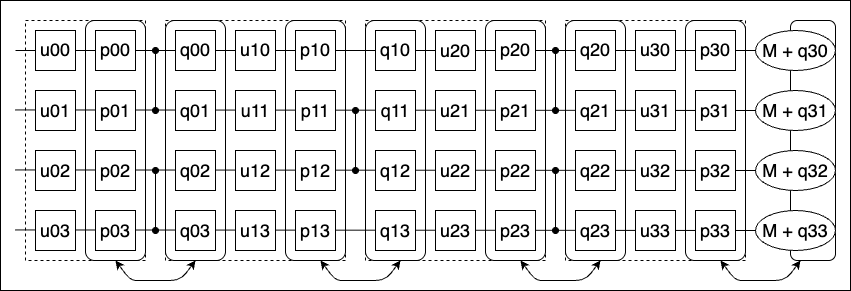

The diagram above was exported from draw.io. Its source (the exported page's mxGraphModel, read from the mxfile embedded in the PNG):
<mxGraphModel dx="1787" dy="549" grid="1" gridSize="10" guides="1" tooltips="1" connect="1" arrows="1" fold="1" page="1" pageScale="1" pageWidth="850" pageHeight="1100" math="0" shadow="0">
  <root>
    <mxCell id="0" />
    <mxCell id="1" parent="0" />
    <mxCell id="498" value="" style="rounded=0;whiteSpace=wrap;html=1;" parent="1" vertex="1">
      <mxGeometry y="10" width="850" height="290" as="geometry" />
    </mxCell>
    <mxCell id="477" value="" style="group;aspect=fixed;fontSize=18;" parent="1" vertex="1" connectable="0">
      <mxGeometry x="15" y="30" width="835" height="240" as="geometry" />
    </mxCell>
    <mxCell id="497" value="" style="rounded=1;whiteSpace=wrap;html=1;" parent="477" vertex="1">
      <mxGeometry x="775" width="45" height="240" as="geometry" />
    </mxCell>
    <mxCell id="476" value="" style="rounded=0;whiteSpace=wrap;html=1;dashed=1;fontSize=18;" parent="477" vertex="1">
      <mxGeometry x="150" width="180" height="240" as="geometry" />
    </mxCell>
    <mxCell id="482" value="" style="rounded=1;whiteSpace=wrap;html=1;" parent="477" vertex="1">
      <mxGeometry x="270" width="60" height="240" as="geometry" />
    </mxCell>
    <mxCell id="481" value="" style="rounded=1;whiteSpace=wrap;html=1;" parent="477" vertex="1">
      <mxGeometry x="150" width="60" height="240" as="geometry" />
    </mxCell>
    <mxCell id="475" value="" style="rounded=0;whiteSpace=wrap;html=1;dashed=1;fontSize=18;" parent="477" vertex="1">
      <mxGeometry x="350" width="180" height="240" as="geometry" />
    </mxCell>
    <mxCell id="484" value="" style="rounded=1;whiteSpace=wrap;html=1;" parent="477" vertex="1">
      <mxGeometry x="470" width="60" height="240" as="geometry" />
    </mxCell>
    <mxCell id="483" value="" style="rounded=1;whiteSpace=wrap;html=1;" parent="477" vertex="1">
      <mxGeometry x="350" width="60" height="240" as="geometry" />
    </mxCell>
    <mxCell id="474" value="" style="rounded=0;whiteSpace=wrap;html=1;dashed=1;fontSize=18;" parent="477" vertex="1">
      <mxGeometry x="550" width="180" height="240" as="geometry" />
    </mxCell>
    <mxCell id="486" value="" style="rounded=1;whiteSpace=wrap;html=1;" parent="477" vertex="1">
      <mxGeometry x="670" width="60" height="240" as="geometry" />
    </mxCell>
    <mxCell id="485" value="" style="rounded=1;whiteSpace=wrap;html=1;" parent="477" vertex="1">
      <mxGeometry x="550" width="60" height="240" as="geometry" />
    </mxCell>
    <mxCell id="472" value="" style="rounded=0;whiteSpace=wrap;html=1;dashed=1;fontSize=18;" parent="477" vertex="1">
      <mxGeometry x="10" width="120" height="240" as="geometry" />
    </mxCell>
    <mxCell id="480" value="" style="rounded=1;whiteSpace=wrap;html=1;" parent="477" vertex="1">
      <mxGeometry x="70" width="60" height="240" as="geometry" />
    </mxCell>
    <mxCell id="430" value="" style="endArrow=none;html=1;fontSize=18;" parent="477" edge="1">
      <mxGeometry width="50" height="50" relative="1" as="geometry">
        <mxPoint y="30" as="sourcePoint" />
        <mxPoint x="740" y="30" as="targetPoint" />
      </mxGeometry>
    </mxCell>
    <mxCell id="427" value="" style="endArrow=none;html=1;entryX=0;entryY=0.5;entryDx=0;entryDy=0;fontSize=18;" parent="477" edge="1">
      <mxGeometry width="50" height="50" relative="1" as="geometry">
        <mxPoint y="209.42000000000007" as="sourcePoint" />
        <mxPoint x="739.9999999999745" y="210" as="targetPoint" />
      </mxGeometry>
    </mxCell>
    <mxCell id="432" value="" style="endArrow=none;html=1;fontSize=18;" parent="477" edge="1">
      <mxGeometry width="50" height="50" relative="1" as="geometry">
        <mxPoint y="89.42000000000007" as="sourcePoint" />
        <mxPoint x="739.9999999999745" y="90" as="targetPoint" />
      </mxGeometry>
    </mxCell>
    <mxCell id="434" value="" style="endArrow=none;html=1;fontSize=18;" parent="477" edge="1">
      <mxGeometry width="50" height="50" relative="1" as="geometry">
        <mxPoint y="149.42000000000007" as="sourcePoint" />
        <mxPoint x="739.9999999999745" y="150" as="targetPoint" />
      </mxGeometry>
    </mxCell>
    <mxCell id="353" value="&lt;font face=&quot;Helvetica&quot;&gt;u00&lt;/font&gt;" style="rounded=0;whiteSpace=wrap;html=1;fontFamily=Times New Roman;fontSize=18;" parent="477" vertex="1">
      <mxGeometry x="20" y="10" width="40" height="40" as="geometry" />
    </mxCell>
    <mxCell id="354" value="&lt;font&gt;u01&lt;/font&gt;" style="rounded=0;whiteSpace=wrap;html=1;fontSize=18;" parent="477" vertex="1">
      <mxGeometry x="20" y="70" width="40" height="40" as="geometry" />
    </mxCell>
    <mxCell id="355" value="&lt;font&gt;u02&lt;/font&gt;" style="rounded=0;whiteSpace=wrap;html=1;fontSize=18;" parent="477" vertex="1">
      <mxGeometry x="20" y="130" width="40" height="40" as="geometry" />
    </mxCell>
    <mxCell id="356" value="&lt;font&gt;u03&lt;/font&gt;" style="rounded=0;whiteSpace=wrap;html=1;fontSize=18;" parent="477" vertex="1">
      <mxGeometry x="20" y="190" width="40" height="40" as="geometry" />
    </mxCell>
    <mxCell id="361" value="&lt;font face=&quot;Helvetica&quot;&gt;p00&lt;/font&gt;" style="rounded=0;whiteSpace=wrap;html=1;fontFamily=Times New Roman;fontSize=18;" parent="477" vertex="1">
      <mxGeometry x="80" y="10" width="40" height="40" as="geometry" />
    </mxCell>
    <mxCell id="362" value="&lt;font&gt;p01&lt;/font&gt;" style="rounded=0;whiteSpace=wrap;html=1;fontSize=18;" parent="477" vertex="1">
      <mxGeometry x="80" y="70" width="40" height="40" as="geometry" />
    </mxCell>
    <mxCell id="363" value="&lt;font&gt;p02&lt;/font&gt;" style="rounded=0;whiteSpace=wrap;html=1;fontSize=18;" parent="477" vertex="1">
      <mxGeometry x="80" y="130" width="40" height="40" as="geometry" />
    </mxCell>
    <mxCell id="364" value="&lt;font&gt;p03&lt;/font&gt;" style="rounded=0;whiteSpace=wrap;html=1;fontSize=18;" parent="477" vertex="1">
      <mxGeometry x="80" y="190" width="40" height="40" as="geometry" />
    </mxCell>
    <mxCell id="369" value="" style="endArrow=oval;startArrow=oval;html=1;startFill=1;endFill=1;fontSize=18;" parent="477" edge="1">
      <mxGeometry width="50" height="50" relative="1" as="geometry">
        <mxPoint x="140" y="90" as="sourcePoint" />
        <mxPoint x="140" y="30" as="targetPoint" />
      </mxGeometry>
    </mxCell>
    <mxCell id="370" value="" style="endArrow=oval;html=1;startArrow=oval;startFill=1;endFill=1;fontSize=18;" parent="477" edge="1">
      <mxGeometry width="50" height="50" relative="1" as="geometry">
        <mxPoint x="140" y="210" as="sourcePoint" />
        <mxPoint x="140" y="150" as="targetPoint" />
      </mxGeometry>
    </mxCell>
    <mxCell id="371" value="&lt;font face=&quot;Helvetica&quot;&gt;q00&lt;/font&gt;" style="rounded=0;whiteSpace=wrap;html=1;fontFamily=Times New Roman;fontSize=18;" parent="477" vertex="1">
      <mxGeometry x="160" y="10" width="40" height="40" as="geometry" />
    </mxCell>
    <mxCell id="372" value="&lt;font&gt;q01&lt;/font&gt;" style="rounded=0;whiteSpace=wrap;html=1;fontSize=18;" parent="477" vertex="1">
      <mxGeometry x="160" y="70" width="40" height="40" as="geometry" />
    </mxCell>
    <mxCell id="373" value="&lt;font&gt;q02&lt;/font&gt;" style="rounded=0;whiteSpace=wrap;html=1;fontSize=18;" parent="477" vertex="1">
      <mxGeometry x="160" y="130" width="40" height="40" as="geometry" />
    </mxCell>
    <mxCell id="374" value="&lt;font&gt;q03&lt;/font&gt;" style="rounded=0;whiteSpace=wrap;html=1;fontSize=18;" parent="477" vertex="1">
      <mxGeometry x="160" y="190" width="40" height="40" as="geometry" />
    </mxCell>
    <mxCell id="375" value="&lt;font face=&quot;Helvetica&quot;&gt;u10&lt;/font&gt;" style="rounded=0;whiteSpace=wrap;html=1;fontFamily=Times New Roman;fontSize=18;" parent="477" vertex="1">
      <mxGeometry x="220" y="10" width="40" height="40" as="geometry" />
    </mxCell>
    <mxCell id="376" value="&lt;font&gt;u11&lt;/font&gt;" style="rounded=0;whiteSpace=wrap;html=1;fontSize=18;" parent="477" vertex="1">
      <mxGeometry x="220" y="70" width="40" height="40" as="geometry" />
    </mxCell>
    <mxCell id="377" value="&lt;font&gt;u12&lt;/font&gt;" style="rounded=0;whiteSpace=wrap;html=1;fontSize=18;" parent="477" vertex="1">
      <mxGeometry x="220" y="130" width="40" height="40" as="geometry" />
    </mxCell>
    <mxCell id="378" value="&lt;font&gt;u13&lt;/font&gt;" style="rounded=0;whiteSpace=wrap;html=1;fontSize=18;" parent="477" vertex="1">
      <mxGeometry x="220" y="190" width="40" height="40" as="geometry" />
    </mxCell>
    <mxCell id="385" value="&lt;font face=&quot;Helvetica&quot;&gt;p10&lt;/font&gt;" style="rounded=0;whiteSpace=wrap;html=1;fontFamily=Times New Roman;fontSize=18;" parent="477" vertex="1">
      <mxGeometry x="280" y="10" width="40" height="40" as="geometry" />
    </mxCell>
    <mxCell id="386" value="&lt;font&gt;p11&lt;/font&gt;" style="rounded=0;whiteSpace=wrap;html=1;fontSize=18;" parent="477" vertex="1">
      <mxGeometry x="280" y="70" width="40" height="40" as="geometry" />
    </mxCell>
    <mxCell id="387" value="&lt;font&gt;p12&lt;/font&gt;" style="rounded=0;whiteSpace=wrap;html=1;fontSize=18;" parent="477" vertex="1">
      <mxGeometry x="280" y="130" width="40" height="40" as="geometry" />
    </mxCell>
    <mxCell id="388" value="&lt;font&gt;p13&lt;/font&gt;" style="rounded=0;whiteSpace=wrap;html=1;fontSize=18;" parent="477" vertex="1">
      <mxGeometry x="280" y="190" width="40" height="40" as="geometry" />
    </mxCell>
    <mxCell id="389" value="&lt;font face=&quot;Helvetica&quot;&gt;q10&lt;/font&gt;" style="rounded=0;whiteSpace=wrap;html=1;fontFamily=Times New Roman;fontSize=18;" parent="477" vertex="1">
      <mxGeometry x="360" y="10" width="40" height="40" as="geometry" />
    </mxCell>
    <mxCell id="390" value="&lt;font&gt;q11&lt;/font&gt;" style="rounded=0;whiteSpace=wrap;html=1;fontSize=18;" parent="477" vertex="1">
      <mxGeometry x="360" y="70" width="40" height="40" as="geometry" />
    </mxCell>
    <mxCell id="391" value="&lt;font&gt;q12&lt;/font&gt;" style="rounded=0;whiteSpace=wrap;html=1;fontSize=18;" parent="477" vertex="1">
      <mxGeometry x="360" y="130" width="40" height="40" as="geometry" />
    </mxCell>
    <mxCell id="392" value="&lt;font&gt;q13&lt;/font&gt;" style="rounded=0;whiteSpace=wrap;html=1;fontSize=18;" parent="477" vertex="1">
      <mxGeometry x="360" y="190" width="40" height="40" as="geometry" />
    </mxCell>
    <mxCell id="393" value="u20" style="rounded=0;whiteSpace=wrap;html=1;fontFamily=Helvetica;fontSize=18;" parent="477" vertex="1">
      <mxGeometry x="420" y="10" width="40" height="40" as="geometry" />
    </mxCell>
    <mxCell id="394" value="&lt;font&gt;u21&lt;/font&gt;" style="rounded=0;whiteSpace=wrap;html=1;fontSize=18;fontFamily=Helvetica;" parent="477" vertex="1">
      <mxGeometry x="420" y="70" width="40" height="40" as="geometry" />
    </mxCell>
    <mxCell id="395" value="&lt;font&gt;u22&lt;/font&gt;" style="rounded=0;whiteSpace=wrap;html=1;fontSize=18;fontFamily=Helvetica;" parent="477" vertex="1">
      <mxGeometry x="420" y="130" width="40" height="40" as="geometry" />
    </mxCell>
    <mxCell id="396" value="&lt;font&gt;u23&lt;/font&gt;" style="rounded=0;whiteSpace=wrap;html=1;fontSize=18;fontFamily=Helvetica;" parent="477" vertex="1">
      <mxGeometry x="420" y="190" width="40" height="40" as="geometry" />
    </mxCell>
    <mxCell id="397" value="&lt;font face=&quot;Helvetica&quot;&gt;p20&lt;/font&gt;" style="rounded=0;whiteSpace=wrap;html=1;fontFamily=Times New Roman;fontSize=18;" parent="477" vertex="1">
      <mxGeometry x="480" y="10" width="40" height="40" as="geometry" />
    </mxCell>
    <mxCell id="398" value="&lt;font&gt;p21&lt;/font&gt;" style="rounded=0;whiteSpace=wrap;html=1;fontSize=18;" parent="477" vertex="1">
      <mxGeometry x="480" y="70" width="40" height="40" as="geometry" />
    </mxCell>
    <mxCell id="399" value="&lt;font&gt;p22&lt;/font&gt;" style="rounded=0;whiteSpace=wrap;html=1;fontSize=18;" parent="477" vertex="1">
      <mxGeometry x="480" y="130" width="40" height="40" as="geometry" />
    </mxCell>
    <mxCell id="400" value="&lt;font&gt;p23&lt;/font&gt;" style="rounded=0;whiteSpace=wrap;html=1;fontSize=18;" parent="477" vertex="1">
      <mxGeometry x="480" y="190" width="40" height="40" as="geometry" />
    </mxCell>
    <mxCell id="401" value="&lt;font face=&quot;Helvetica&quot;&gt;q20&lt;/font&gt;" style="rounded=0;whiteSpace=wrap;html=1;fontFamily=Times New Roman;fontSize=18;" parent="477" vertex="1">
      <mxGeometry x="560" y="10" width="40" height="40" as="geometry" />
    </mxCell>
    <mxCell id="402" value="&lt;font&gt;q21&lt;/font&gt;" style="rounded=0;whiteSpace=wrap;html=1;fontSize=18;" parent="477" vertex="1">
      <mxGeometry x="560" y="70" width="40" height="40" as="geometry" />
    </mxCell>
    <mxCell id="403" value="&lt;font&gt;q22&lt;/font&gt;" style="rounded=0;whiteSpace=wrap;html=1;fontSize=18;" parent="477" vertex="1">
      <mxGeometry x="560" y="130" width="40" height="40" as="geometry" />
    </mxCell>
    <mxCell id="404" value="&lt;font&gt;q23&lt;/font&gt;" style="rounded=0;whiteSpace=wrap;html=1;fontSize=18;" parent="477" vertex="1">
      <mxGeometry x="560" y="190" width="40" height="40" as="geometry" />
    </mxCell>
    <mxCell id="405" value="&lt;font face=&quot;Helvetica&quot;&gt;u30&lt;/font&gt;" style="rounded=0;whiteSpace=wrap;html=1;fontFamily=Times New Roman;fontSize=18;" parent="477" vertex="1">
      <mxGeometry x="620" y="10" width="40" height="40" as="geometry" />
    </mxCell>
    <mxCell id="406" value="&lt;font&gt;u31&lt;/font&gt;" style="rounded=0;whiteSpace=wrap;html=1;fontSize=18;" parent="477" vertex="1">
      <mxGeometry x="620" y="70" width="40" height="40" as="geometry" />
    </mxCell>
    <mxCell id="407" value="&lt;font&gt;u32&lt;/font&gt;" style="rounded=0;whiteSpace=wrap;html=1;fontSize=18;" parent="477" vertex="1">
      <mxGeometry x="620" y="130" width="40" height="40" as="geometry" />
    </mxCell>
    <mxCell id="408" value="&lt;font&gt;u33&lt;/font&gt;" style="rounded=0;whiteSpace=wrap;html=1;fontSize=18;" parent="477" vertex="1">
      <mxGeometry x="620" y="190" width="40" height="40" as="geometry" />
    </mxCell>
    <mxCell id="409" value="&lt;font face=&quot;Helvetica&quot;&gt;p30&lt;/font&gt;" style="rounded=0;whiteSpace=wrap;html=1;fontFamily=Times New Roman;fontSize=18;" parent="477" vertex="1">
      <mxGeometry x="680" y="10" width="40" height="40" as="geometry" />
    </mxCell>
    <mxCell id="410" value="&lt;font&gt;p31&lt;/font&gt;" style="rounded=0;whiteSpace=wrap;html=1;fontSize=18;" parent="477" vertex="1">
      <mxGeometry x="680" y="70" width="40" height="40" as="geometry" />
    </mxCell>
    <mxCell id="411" value="&lt;font&gt;p32&lt;/font&gt;" style="rounded=0;whiteSpace=wrap;html=1;fontSize=18;" parent="477" vertex="1">
      <mxGeometry x="680" y="130" width="40" height="40" as="geometry" />
    </mxCell>
    <mxCell id="412" value="&lt;font&gt;p33&lt;/font&gt;" style="rounded=0;whiteSpace=wrap;html=1;fontSize=18;" parent="477" vertex="1">
      <mxGeometry x="680" y="190" width="40" height="40" as="geometry" />
    </mxCell>
    <mxCell id="413" value="" style="endArrow=oval;startArrow=oval;html=1;startFill=1;endFill=1;fontSize=18;" parent="477" edge="1">
      <mxGeometry width="50" height="50" relative="1" as="geometry">
        <mxPoint x="340" y="150" as="sourcePoint" />
        <mxPoint x="340" y="90" as="targetPoint" />
      </mxGeometry>
    </mxCell>
    <mxCell id="414" value="" style="endArrow=oval;startArrow=oval;html=1;startFill=1;endFill=1;fontSize=18;" parent="477" edge="1">
      <mxGeometry width="50" height="50" relative="1" as="geometry">
        <mxPoint x="540" y="90" as="sourcePoint" />
        <mxPoint x="540" y="30" as="targetPoint" />
      </mxGeometry>
    </mxCell>
    <mxCell id="415" value="" style="endArrow=oval;startArrow=oval;html=1;startFill=1;endFill=1;fontSize=18;" parent="477" edge="1">
      <mxGeometry width="50" height="50" relative="1" as="geometry">
        <mxPoint x="540" y="210" as="sourcePoint" />
        <mxPoint x="540" y="150" as="targetPoint" />
      </mxGeometry>
    </mxCell>
    <mxCell id="437" value="M + q30" style="ellipse;whiteSpace=wrap;html=1;fontSize=18;" parent="477" vertex="1">
      <mxGeometry x="740" y="10" width="80" height="40" as="geometry" />
    </mxCell>
    <mxCell id="438" value="M + q31" style="ellipse;whiteSpace=wrap;html=1;fontSize=18;" parent="477" vertex="1">
      <mxGeometry x="740" y="70" width="80" height="40" as="geometry" />
    </mxCell>
    <mxCell id="439" value="M + q32" style="ellipse;whiteSpace=wrap;html=1;fontSize=18;" parent="477" vertex="1">
      <mxGeometry x="740" y="130" width="80" height="40" as="geometry" />
    </mxCell>
    <mxCell id="440" value="M + q33" style="ellipse;whiteSpace=wrap;html=1;fontSize=18;" parent="477" vertex="1">
      <mxGeometry x="740" y="190" width="80" height="40" as="geometry" />
    </mxCell>
    <mxCell id="490" value="" style="endArrow=classic;startArrow=classic;html=1;exitX=0.5;exitY=1;exitDx=0;exitDy=0;entryX=0.5;entryY=1;entryDx=0;entryDy=0;" parent="477" source="481" target="480" edge="1">
      <mxGeometry width="50" height="50" relative="1" as="geometry">
        <mxPoint x="595" y="230" as="sourcePoint" />
        <mxPoint x="645" y="180" as="targetPoint" />
        <Array as="points">
          <mxPoint x="165" y="260" />
          <mxPoint x="135" y="260" />
          <mxPoint x="115" y="260" />
        </Array>
      </mxGeometry>
    </mxCell>
    <mxCell id="494" value="" style="endArrow=classic;startArrow=classic;html=1;exitX=0.5;exitY=1;exitDx=0;exitDy=0;entryX=0.5;entryY=1;entryDx=0;entryDy=0;" parent="1" edge="1">
      <mxGeometry width="50" height="50" relative="1" as="geometry">
        <mxPoint x="400" y="270" as="sourcePoint" />
        <mxPoint x="320" y="270" as="targetPoint" />
        <Array as="points">
          <mxPoint x="385" y="290" />
          <mxPoint x="355" y="290" />
          <mxPoint x="335" y="290" />
        </Array>
      </mxGeometry>
    </mxCell>
    <mxCell id="495" value="" style="endArrow=classic;startArrow=classic;html=1;exitX=0.5;exitY=1;exitDx=0;exitDy=0;entryX=0.5;entryY=1;entryDx=0;entryDy=0;" parent="1" edge="1">
      <mxGeometry width="50" height="50" relative="1" as="geometry">
        <mxPoint x="600" y="270" as="sourcePoint" />
        <mxPoint x="520" y="270" as="targetPoint" />
        <Array as="points">
          <mxPoint x="585" y="290" />
          <mxPoint x="555" y="290" />
          <mxPoint x="535" y="290" />
        </Array>
      </mxGeometry>
    </mxCell>
    <mxCell id="496" value="" style="endArrow=classic;startArrow=classic;html=1;entryX=0.5;entryY=1;entryDx=0;entryDy=0;" parent="1" edge="1">
      <mxGeometry width="50" height="50" relative="1" as="geometry">
        <mxPoint x="800" y="270" as="sourcePoint" />
        <mxPoint x="720" y="270" as="targetPoint" />
        <Array as="points">
          <mxPoint x="785" y="290" />
          <mxPoint x="755" y="290" />
          <mxPoint x="735" y="290" />
        </Array>
      </mxGeometry>
    </mxCell>
  </root>
</mxGraphModel>